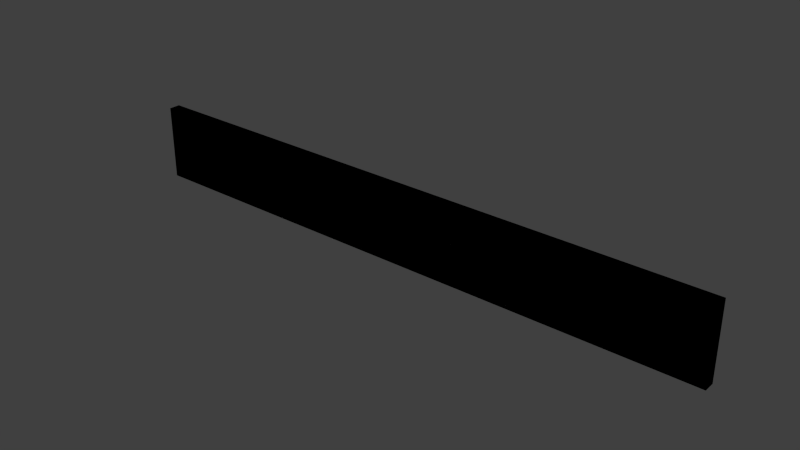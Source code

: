 # Source: csplate_tank_v01.blend  (saved by Blender 2.69.0; exported with 4.5.12 LTS)
import bpy
from mathutils import Matrix  # noqa: F401  (used for matrix-valued properties, if any)

bpy.ops.wm.read_factory_settings(use_empty=True)
scene = bpy.context.scene
scene.name = 'Scene'

# ---- collections
col_collection_1 = bpy.data.collections.new('Collection 1'); scene.collection.children.link(col_collection_1)
col_collection_2 = bpy.data.collections.new('Collection 2'); scene.collection.children.link(col_collection_2)
col_collection_3 = bpy.data.collections.new('Collection 3'); scene.collection.children.link(col_collection_3)
col_collection_4 = bpy.data.collections.new('Collection 4'); scene.collection.children.link(col_collection_4)
col_collection_5 = bpy.data.collections.new('Collection 5'); scene.collection.children.link(col_collection_5)
col_collection_6 = bpy.data.collections.new('Collection 6'); scene.collection.children.link(col_collection_6)
col_collection_7 = bpy.data.collections.new('Collection 7'); scene.collection.children.link(col_collection_7)
col_collection_8 = bpy.data.collections.new('Collection 8'); scene.collection.children.link(col_collection_8)
col_collection_9 = bpy.data.collections.new('Collection 9'); scene.collection.children.link(col_collection_9)
col_collection_10 = bpy.data.collections.new('Collection 10'); scene.collection.children.link(col_collection_10)

# ---- materials (node trees are filled in below, after node groups)
mat_id_plate_mat = bpy.data.materials.new('id_plate.mat')
mat_id_plate_mat.alpha_threshold = 0.0
mat_id_plate_mat.use_transparent_shadow = False
mat_id_plate_mat.diffuse_color = (0.01444, 0.01229, 0.01033, 1.0)
mat_id_plate_mat.roughness = 0.5
mat_id_plate_mat.line_color = (0.0, 0.0, 0.0, 1.0)
mat_id_plate_letters_mat = bpy.data.materials.new('id_plate.letters.mat')
mat_id_plate_letters_mat.alpha_threshold = 0.0
mat_id_plate_letters_mat.use_transparent_shadow = False
mat_id_plate_letters_mat.roughness = 0.5
mat_id_plate_letters_mat.line_color = (0.0, 0.0, 0.0, 1.0)

# ---- material node trees

# ---- world
world_world = bpy.data.worlds.new('World'); scene.world = world_world
world_world.color = (0.05088, 0.05088, 0.05088)
world_world.use_sun_shadow = False
world_world.sun_shadow_jitter_overblur = 0.0
world_world.cycles.sampling_method = 'MANUAL'
world_world.cycles.sample_map_resolution = 256

# ---- meshes
me_1 = bpy.data.meshes.new('1')
me_1.from_pydata([(-0.4, -0.007529, -0.05), (0.4, -0.007529, -0.05), (-0.4, -0.007529, 0.05), (0.4, -0.007529, 0.05), (0.3111, -0.007529, 0.05), (0.2222, -0.007529, 0.05), (0.1333, -0.007529, 0.05), (0.04444, -0.007529, 0.05), (-0.04444, -0.007529, 0.05), (-0.1333, -0.007529, 0.05), (-0.2222, -0.007529, 0.05), (-0.3111, -0.007529, 0.05), (-0.3111, -0.007529, -0.05), (-0.2222, -0.007529, -0.05), (-0.1333, -0.007529, -0.05), (-0.04444, -0.007529, -0.05), (0.04444, -0.007529, -0.05), (0.1333, -0.007529, -0.05), (0.2222, -0.007529, -0.05), (0.3111, -0.007529, -0.05), (-0.4, -0.007529, -0.05), (0.4, -0.007529, -0.05), (-0.4, -0.007529, 0.05), (0.4, -0.007529, 0.05), (0.32, -0.007529, 0.05), (0.24, -0.007529, 0.05), (0.16, -0.007529, 0.05), (0.08, -0.007529, 0.05), (0.0, -0.007529, 0.05), (-0.08, -0.007529, 0.05), (-0.16, -0.007529, 0.05), (-0.24, -0.007529, 0.05), (-0.32, -0.007529, 0.05), (-0.32, -0.007529, -0.05), (-0.24, -0.007529, -0.05), (-0.16, -0.007529, -0.05), (-0.08, -0.007529, -0.05), (0.0, -0.007529, -0.05), (0.08, -0.007529, -0.05), (0.16, -0.007529, -0.05), (0.24, -0.007529, -0.05), (0.32, -0.007529, -0.05), (-0.4, -0.0075, -0.05), (-0.4, 0.0075, -0.05), (0.4, 0.0075, -0.05), (0.4, -0.0075, -0.05), (-0.4, -0.0075, 0.05), (-0.4, 0.0075, 0.05), (0.4, 0.0075, 0.05), (0.4, -0.0075, 0.05)], [], [(11, 2, 0, 12), (3, 4, 19, 1), (4, 5, 18, 19), (5, 6, 17, 18), (6, 7, 16, 17), (7, 8, 15, 16), (8, 9, 14, 15), (9, 10, 13, 14), (10, 11, 12, 13), (32, 22, 20, 33), (23, 24, 41, 21), (24, 25, 40, 41), (25, 26, 39, 40), (26, 27, 38, 39), (27, 28, 37, 38), (28, 29, 36, 37), (29, 30, 35, 36), (30, 31, 34, 35), (31, 32, 33, 34), (46, 47, 43, 42), (47, 48, 44, 43), (48, 49, 45, 44), (49, 46, 42, 45), (42, 43, 44, 45), (49, 48, 47, 46)])
me_1.polygons.foreach_set('material_index', [1, 1, 1, 1, 1, 1, 1, 1, 1, 1, 1, 1, 1, 1, 1, 1, 1, 1, 1, 0, 0, 0, 0, 0, 0])
_uv = me_1.uv_layers.new(name='UVMap')
_uv.uv.foreach_set('vector', [1.0, 1.0, 3.333e-05, 1.0, 3.333e-05, 3.333e-05, 1.0, 3.333e-05, 1.0, 1.0, 3.333e-05, 1.0, 3.333e-05, 3.333e-05, 1.0, 3.333e-05, 1.0, 1.0, 3.333e-05, 1.0, 3.333e-05, 3.333e-05, 1.0, 3.333e-05, 1.0, 1.0, 3.333e-05, 1.0, 3.333e-05, 3.333e-05, 1.0, 3.333e-05, 1.0, 1.0, 3.379e-05, 1.0, 3.333e-05, 3.345e-05, 1.0, 3.333e-05, 1.0, 1.0, 3.379e-05, 1.0, 3.333e-05, 3.336e-05, 1.0, 3.333e-05, 1.0, 1.0, 3.333e-05, 1.0, 3.333e-05, 3.333e-05, 1.0, 3.333e-05, 1.0, 1.0, 3.333e-05, 1.0, 3.333e-05, 3.333e-05, 1.0, 3.333e-05, 1.0, 1.0, 3.333e-05, 1.0, 3.333e-05, 3.333e-05, 1.0, 3.333e-05, 1.0, 1.0, 3.162e-05, 1.0, 3.162e-05, 3.162e-05, 1.0, 3.162e-05, 1.0, 1.0, 3.162e-05, 1.0, 3.162e-05, 3.162e-05, 1.0, 3.162e-05, 1.0, 1.0, 3.162e-05, 1.0, 3.162e-05, 3.162e-05, 1.0, 3.162e-05, 1.0, 1.0, 3.164e-05, 1.0, 3.162e-05, 3.162e-05, 1.0, 3.162e-05, 1.0, 1.0, 3.163e-05, 1.0, 3.162e-05, 3.162e-05, 1.0, 3.168e-05, 1.0, 1.0, 3.162e-05, 1.0, 3.162e-05, 3.162e-05, 1.0, 3.162e-05, 1.0, 1.0, 3.211e-05, 1.0, 3.162e-05, 3.168e-05, 1.0, 3.162e-05, 1.0, 1.0, 3.164e-05, 1.0, 3.162e-05, 3.162e-05, 1.0, 3.162e-05, 1.0, 1.0, 3.162e-05, 1.0, 3.162e-05, 3.162e-05, 1.0, 3.162e-05, 1.0, 1.0, 3.162e-05, 1.0, 3.162e-05, 3.162e-05, 1.0, 3.162e-05, 0.0, 0.0, 0.0, 0.0, 0.0, 0.0, 0.0, 0.0, 0.0, 0.0, 0.0, 0.0, 0.0, 0.0, 0.0, 0.0, 0.0, 0.0, 0.0, 0.0, 0.0, 0.0, 0.0, 0.0, 0.0, 0.0, 0.0, 0.0, 0.0, 0.0, 0.0, 0.0, 0.0, 0.0, 0.0, 0.0, 0.0, 0.0, 0.0, 0.0, 0.0, 0.0, 0.0, 0.0, 0.0, 0.0, 0.0, 0.0])
me_1.materials.append(mat_id_plate_mat)
me_1.materials.append(mat_id_plate_letters_mat)
me_1.use_remesh_preserve_volume = False
me_1.use_remesh_preserve_attributes = False
me_1.use_mirror_vertex_groups = False
me_1.update()
me_2 = bpy.data.meshes.new('2')
me_2.from_pydata([(-0.4, -0.007529, -0.05), (0.4, -0.007529, -0.05), (-0.4, -0.007529, 0.05), (0.4, -0.007529, 0.05), (0.3111, -0.007529, 0.05), (0.2222, -0.007529, 0.05), (0.1333, -0.007529, 0.05), (0.04444, -0.007529, 0.05), (-0.04444, -0.007529, 0.05), (-0.1333, -0.007529, 0.05), (-0.2222, -0.007529, 0.05), (-0.3111, -0.007529, 0.05), (-0.3111, -0.007529, -0.05), (-0.2222, -0.007529, -0.05), (-0.1333, -0.007529, -0.05), (-0.04444, -0.007529, -0.05), (0.04444, -0.007529, -0.05), (0.1333, -0.007529, -0.05), (0.2222, -0.007529, -0.05), (0.3111, -0.007529, -0.05), (-0.4, -0.007529, -0.05), (0.4, -0.007529, -0.05), (-0.4, -0.007529, 0.05), (0.4, -0.007529, 0.05), (0.32, -0.007529, 0.05), (0.24, -0.007529, 0.05), (0.16, -0.007529, 0.05), (0.08, -0.007529, 0.05), (0.0, -0.007529, 0.05), (-0.08, -0.007529, 0.05), (-0.16, -0.007529, 0.05), (-0.24, -0.007529, 0.05), (-0.32, -0.007529, 0.05), (-0.32, -0.007529, -0.05), (-0.24, -0.007529, -0.05), (-0.16, -0.007529, -0.05), (-0.08, -0.007529, -0.05), (0.0, -0.007529, -0.05), (0.08, -0.007529, -0.05), (0.16, -0.007529, -0.05), (0.24, -0.007529, -0.05), (0.32, -0.007529, -0.05), (-0.4, -0.0075, -0.05), (-0.4, 0.0075, -0.05), (0.4, 0.0075, -0.05), (0.4, -0.0075, -0.05), (-0.4, -0.0075, 0.05), (-0.4, 0.0075, 0.05), (0.4, 0.0075, 0.05), (0.4, -0.0075, 0.05)], [], [(11, 2, 0, 12), (3, 4, 19, 1), (4, 5, 18, 19), (5, 6, 17, 18), (6, 7, 16, 17), (7, 8, 15, 16), (8, 9, 14, 15), (9, 10, 13, 14), (10, 11, 12, 13), (32, 22, 20, 33), (23, 24, 41, 21), (24, 25, 40, 41), (25, 26, 39, 40), (26, 27, 38, 39), (27, 28, 37, 38), (28, 29, 36, 37), (29, 30, 35, 36), (30, 31, 34, 35), (31, 32, 33, 34), (46, 47, 43, 42), (47, 48, 44, 43), (48, 49, 45, 44), (49, 46, 42, 45), (42, 43, 44, 45), (49, 48, 47, 46)])
me_2.polygons.foreach_set('material_index', [1, 1, 1, 1, 1, 1, 1, 1, 1, 1, 1, 1, 1, 1, 1, 1, 1, 1, 1, 0, 0, 0, 0, 0, 0])
_uv = me_2.uv_layers.new(name='UVMap')
_uv.uv.foreach_set('vector', [1.0, 1.0, 3.333e-05, 1.0, 3.333e-05, 3.333e-05, 1.0, 3.333e-05, 1.0, 1.0, 3.333e-05, 1.0, 3.333e-05, 3.333e-05, 1.0, 3.333e-05, 1.0, 1.0, 3.333e-05, 1.0, 3.333e-05, 3.333e-05, 1.0, 3.333e-05, 1.0, 1.0, 3.333e-05, 1.0, 3.333e-05, 3.333e-05, 1.0, 3.333e-05, 1.0, 1.0, 3.379e-05, 1.0, 3.333e-05, 3.345e-05, 1.0, 3.333e-05, 1.0, 1.0, 3.379e-05, 1.0, 3.333e-05, 3.336e-05, 1.0, 3.333e-05, 1.0, 1.0, 3.333e-05, 1.0, 3.333e-05, 3.333e-05, 1.0, 3.333e-05, 1.0, 1.0, 3.333e-05, 1.0, 3.333e-05, 3.333e-05, 1.0, 3.333e-05, 1.0, 1.0, 3.333e-05, 1.0, 3.333e-05, 3.333e-05, 1.0, 3.333e-05, 1.0, 1.0, 3.162e-05, 1.0, 3.162e-05, 3.162e-05, 1.0, 3.162e-05, 1.0, 1.0, 3.162e-05, 1.0, 3.162e-05, 3.162e-05, 1.0, 3.162e-05, 1.0, 1.0, 3.162e-05, 1.0, 3.162e-05, 3.162e-05, 1.0, 3.162e-05, 1.0, 1.0, 3.164e-05, 1.0, 3.162e-05, 3.162e-05, 1.0, 3.162e-05, 1.0, 1.0, 3.163e-05, 1.0, 3.162e-05, 3.162e-05, 1.0, 3.168e-05, 1.0, 1.0, 3.162e-05, 1.0, 3.162e-05, 3.162e-05, 1.0, 3.162e-05, 1.0, 1.0, 3.211e-05, 1.0, 3.162e-05, 3.168e-05, 1.0, 3.162e-05, 1.0, 1.0, 3.164e-05, 1.0, 3.162e-05, 3.162e-05, 1.0, 3.162e-05, 1.0, 1.0, 3.162e-05, 1.0, 3.162e-05, 3.162e-05, 1.0, 3.162e-05, 1.0, 1.0, 3.162e-05, 1.0, 3.162e-05, 3.162e-05, 1.0, 3.162e-05, 0.0, 0.0, 0.0, 0.0, 0.0, 0.0, 0.0, 0.0, 0.0, 0.0, 0.0, 0.0, 0.0, 0.0, 0.0, 0.0, 0.0, 0.0, 0.0, 0.0, 0.0, 0.0, 0.0, 0.0, 0.0, 0.0, 0.0, 0.0, 0.0, 0.0, 0.0, 0.0, 0.0, 0.0, 0.0, 0.0, 0.0, 0.0, 0.0, 0.0, 0.0, 0.0, 0.0, 0.0, 0.0, 0.0, 0.0, 0.0])
me_2.materials.append(mat_id_plate_mat)
me_2.materials.append(mat_id_plate_letters_mat)
me_2.use_remesh_preserve_volume = False
me_2.use_remesh_preserve_attributes = False
me_2.use_mirror_vertex_groups = False
me_2.update()
me_3 = bpy.data.meshes.new('3')
me_3.from_pydata([(-0.4, -0.007529, -0.05), (0.4, -0.007529, -0.05), (-0.4, -0.007529, 0.05), (0.4, -0.007529, 0.05), (0.3111, -0.007529, 0.05), (0.2222, -0.007529, 0.05), (0.1333, -0.007529, 0.05), (0.04444, -0.007529, 0.05), (-0.04444, -0.007529, 0.05), (-0.1333, -0.007529, 0.05), (-0.2222, -0.007529, 0.05), (-0.3111, -0.007529, 0.05), (-0.3111, -0.007529, -0.05), (-0.2222, -0.007529, -0.05), (-0.1333, -0.007529, -0.05), (-0.04444, -0.007529, -0.05), (0.04444, -0.007529, -0.05), (0.1333, -0.007529, -0.05), (0.2222, -0.007529, -0.05), (0.3111, -0.007529, -0.05), (-0.4, -0.007529, -0.05), (0.4, -0.007529, -0.05), (-0.4, -0.007529, 0.05), (0.4, -0.007529, 0.05), (0.32, -0.007529, 0.05), (0.24, -0.007529, 0.05), (0.16, -0.007529, 0.05), (0.08, -0.007529, 0.05), (0.0, -0.007529, 0.05), (-0.08, -0.007529, 0.05), (-0.16, -0.007529, 0.05), (-0.24, -0.007529, 0.05), (-0.32, -0.007529, 0.05), (-0.32, -0.007529, -0.05), (-0.24, -0.007529, -0.05), (-0.16, -0.007529, -0.05), (-0.08, -0.007529, -0.05), (0.0, -0.007529, -0.05), (0.08, -0.007529, -0.05), (0.16, -0.007529, -0.05), (0.24, -0.007529, -0.05), (0.32, -0.007529, -0.05), (-0.4, -0.0075, -0.05), (-0.4, 0.0075, -0.05), (0.4, 0.0075, -0.05), (0.4, -0.0075, -0.05), (-0.4, -0.0075, 0.05), (-0.4, 0.0075, 0.05), (0.4, 0.0075, 0.05), (0.4, -0.0075, 0.05)], [], [(11, 2, 0, 12), (3, 4, 19, 1), (4, 5, 18, 19), (5, 6, 17, 18), (6, 7, 16, 17), (7, 8, 15, 16), (8, 9, 14, 15), (9, 10, 13, 14), (10, 11, 12, 13), (32, 22, 20, 33), (23, 24, 41, 21), (24, 25, 40, 41), (25, 26, 39, 40), (26, 27, 38, 39), (27, 28, 37, 38), (28, 29, 36, 37), (29, 30, 35, 36), (30, 31, 34, 35), (31, 32, 33, 34), (46, 47, 43, 42), (47, 48, 44, 43), (48, 49, 45, 44), (49, 46, 42, 45), (42, 43, 44, 45), (49, 48, 47, 46)])
me_3.polygons.foreach_set('material_index', [1, 1, 1, 1, 1, 1, 1, 1, 1, 1, 1, 1, 1, 1, 1, 1, 1, 1, 1, 0, 0, 0, 0, 0, 0])
_uv = me_3.uv_layers.new(name='UVMap')
_uv.uv.foreach_set('vector', [1.0, 1.0, 3.333e-05, 1.0, 3.333e-05, 3.333e-05, 1.0, 3.333e-05, 1.0, 1.0, 3.333e-05, 1.0, 3.333e-05, 3.333e-05, 1.0, 3.333e-05, 1.0, 1.0, 3.333e-05, 1.0, 3.333e-05, 3.333e-05, 1.0, 3.333e-05, 1.0, 1.0, 3.333e-05, 1.0, 3.333e-05, 3.333e-05, 1.0, 3.333e-05, 1.0, 1.0, 3.379e-05, 1.0, 3.333e-05, 3.345e-05, 1.0, 3.333e-05, 1.0, 1.0, 3.379e-05, 1.0, 3.333e-05, 3.336e-05, 1.0, 3.333e-05, 1.0, 1.0, 3.333e-05, 1.0, 3.333e-05, 3.333e-05, 1.0, 3.333e-05, 1.0, 1.0, 3.333e-05, 1.0, 3.333e-05, 3.333e-05, 1.0, 3.333e-05, 1.0, 1.0, 3.333e-05, 1.0, 3.333e-05, 3.333e-05, 1.0, 3.333e-05, 1.0, 1.0, 3.162e-05, 1.0, 3.162e-05, 3.162e-05, 1.0, 3.162e-05, 1.0, 1.0, 3.162e-05, 1.0, 3.162e-05, 3.162e-05, 1.0, 3.162e-05, 1.0, 1.0, 3.162e-05, 1.0, 3.162e-05, 3.162e-05, 1.0, 3.162e-05, 1.0, 1.0, 3.164e-05, 1.0, 3.162e-05, 3.162e-05, 1.0, 3.162e-05, 1.0, 1.0, 3.163e-05, 1.0, 3.162e-05, 3.162e-05, 1.0, 3.168e-05, 1.0, 1.0, 3.162e-05, 1.0, 3.162e-05, 3.162e-05, 1.0, 3.162e-05, 1.0, 1.0, 3.211e-05, 1.0, 3.162e-05, 3.168e-05, 1.0, 3.162e-05, 1.0, 1.0, 3.164e-05, 1.0, 3.162e-05, 3.162e-05, 1.0, 3.162e-05, 1.0, 1.0, 3.162e-05, 1.0, 3.162e-05, 3.162e-05, 1.0, 3.162e-05, 1.0, 1.0, 3.162e-05, 1.0, 3.162e-05, 3.162e-05, 1.0, 3.162e-05, 0.0, 0.0, 0.0, 0.0, 0.0, 0.0, 0.0, 0.0, 0.0, 0.0, 0.0, 0.0, 0.0, 0.0, 0.0, 0.0, 0.0, 0.0, 0.0, 0.0, 0.0, 0.0, 0.0, 0.0, 0.0, 0.0, 0.0, 0.0, 0.0, 0.0, 0.0, 0.0, 0.0, 0.0, 0.0, 0.0, 0.0, 0.0, 0.0, 0.0, 0.0, 0.0, 0.0, 0.0, 0.0, 0.0, 0.0, 0.0])
me_3.materials.append(mat_id_plate_mat)
me_3.materials.append(mat_id_plate_letters_mat)
me_3.use_remesh_preserve_volume = False
me_3.use_remesh_preserve_attributes = False
me_3.use_mirror_vertex_groups = False
me_3.update()
me_4 = bpy.data.meshes.new('4')
me_4.from_pydata([(-0.4, -0.007529, -0.05), (0.4, -0.007529, -0.05), (-0.4, -0.007529, 0.05), (0.4, -0.007529, 0.05), (0.3111, -0.007529, 0.05), (0.2222, -0.007529, 0.05), (0.1333, -0.007529, 0.05), (0.04444, -0.007529, 0.05), (-0.04444, -0.007529, 0.05), (-0.1333, -0.007529, 0.05), (-0.2222, -0.007529, 0.05), (-0.3111, -0.007529, 0.05), (-0.3111, -0.007529, -0.05), (-0.2222, -0.007529, -0.05), (-0.1333, -0.007529, -0.05), (-0.04444, -0.007529, -0.05), (0.04444, -0.007529, -0.05), (0.1333, -0.007529, -0.05), (0.2222, -0.007529, -0.05), (0.3111, -0.007529, -0.05), (-0.4, -0.007529, -0.05), (0.4, -0.007529, -0.05), (-0.4, -0.007529, 0.05), (0.4, -0.007529, 0.05), (0.32, -0.007529, 0.05), (0.24, -0.007529, 0.05), (0.16, -0.007529, 0.05), (0.08, -0.007529, 0.05), (0.0, -0.007529, 0.05), (-0.08, -0.007529, 0.05), (-0.16, -0.007529, 0.05), (-0.24, -0.007529, 0.05), (-0.32, -0.007529, 0.05), (-0.32, -0.007529, -0.05), (-0.24, -0.007529, -0.05), (-0.16, -0.007529, -0.05), (-0.08, -0.007529, -0.05), (0.0, -0.007529, -0.05), (0.08, -0.007529, -0.05), (0.16, -0.007529, -0.05), (0.24, -0.007529, -0.05), (0.32, -0.007529, -0.05), (-0.4, -0.0075, -0.05), (-0.4, 0.0075, -0.05), (0.4, 0.0075, -0.05), (0.4, -0.0075, -0.05), (-0.4, -0.0075, 0.05), (-0.4, 0.0075, 0.05), (0.4, 0.0075, 0.05), (0.4, -0.0075, 0.05)], [], [(11, 2, 0, 12), (3, 4, 19, 1), (4, 5, 18, 19), (5, 6, 17, 18), (6, 7, 16, 17), (7, 8, 15, 16), (8, 9, 14, 15), (9, 10, 13, 14), (10, 11, 12, 13), (32, 22, 20, 33), (23, 24, 41, 21), (24, 25, 40, 41), (25, 26, 39, 40), (26, 27, 38, 39), (27, 28, 37, 38), (28, 29, 36, 37), (29, 30, 35, 36), (30, 31, 34, 35), (31, 32, 33, 34), (46, 47, 43, 42), (47, 48, 44, 43), (48, 49, 45, 44), (49, 46, 42, 45), (42, 43, 44, 45), (49, 48, 47, 46)])
me_4.polygons.foreach_set('material_index', [1, 1, 1, 1, 1, 1, 1, 1, 1, 1, 1, 1, 1, 1, 1, 1, 1, 1, 1, 0, 0, 0, 0, 0, 0])
_uv = me_4.uv_layers.new(name='UVMap')
_uv.uv.foreach_set('vector', [1.0, 1.0, 3.333e-05, 1.0, 3.333e-05, 3.333e-05, 1.0, 3.333e-05, 1.0, 1.0, 3.333e-05, 1.0, 3.333e-05, 3.333e-05, 1.0, 3.333e-05, 1.0, 1.0, 3.333e-05, 1.0, 3.333e-05, 3.333e-05, 1.0, 3.333e-05, 1.0, 1.0, 3.333e-05, 1.0, 3.333e-05, 3.333e-05, 1.0, 3.333e-05, 1.0, 1.0, 3.379e-05, 1.0, 3.333e-05, 3.345e-05, 1.0, 3.333e-05, 1.0, 1.0, 3.379e-05, 1.0, 3.333e-05, 3.336e-05, 1.0, 3.333e-05, 1.0, 1.0, 3.333e-05, 1.0, 3.333e-05, 3.333e-05, 1.0, 3.333e-05, 1.0, 1.0, 3.333e-05, 1.0, 3.333e-05, 3.333e-05, 1.0, 3.333e-05, 1.0, 1.0, 3.333e-05, 1.0, 3.333e-05, 3.333e-05, 1.0, 3.333e-05, 1.0, 1.0, 3.162e-05, 1.0, 3.162e-05, 3.162e-05, 1.0, 3.162e-05, 1.0, 1.0, 3.162e-05, 1.0, 3.162e-05, 3.162e-05, 1.0, 3.162e-05, 1.0, 1.0, 3.162e-05, 1.0, 3.162e-05, 3.162e-05, 1.0, 3.162e-05, 1.0, 1.0, 3.164e-05, 1.0, 3.162e-05, 3.162e-05, 1.0, 3.162e-05, 1.0, 1.0, 3.163e-05, 1.0, 3.162e-05, 3.162e-05, 1.0, 3.168e-05, 1.0, 1.0, 3.162e-05, 1.0, 3.162e-05, 3.162e-05, 1.0, 3.162e-05, 1.0, 1.0, 3.211e-05, 1.0, 3.162e-05, 3.168e-05, 1.0, 3.162e-05, 1.0, 1.0, 3.164e-05, 1.0, 3.162e-05, 3.162e-05, 1.0, 3.162e-05, 1.0, 1.0, 3.162e-05, 1.0, 3.162e-05, 3.162e-05, 1.0, 3.162e-05, 1.0, 1.0, 3.162e-05, 1.0, 3.162e-05, 3.162e-05, 1.0, 3.162e-05, 0.0, 0.0, 0.0, 0.0, 0.0, 0.0, 0.0, 0.0, 0.0, 0.0, 0.0, 0.0, 0.0, 0.0, 0.0, 0.0, 0.0, 0.0, 0.0, 0.0, 0.0, 0.0, 0.0, 0.0, 0.0, 0.0, 0.0, 0.0, 0.0, 0.0, 0.0, 0.0, 0.0, 0.0, 0.0, 0.0, 0.0, 0.0, 0.0, 0.0, 0.0, 0.0, 0.0, 0.0, 0.0, 0.0, 0.0, 0.0])
me_4.materials.append(mat_id_plate_mat)
me_4.materials.append(mat_id_plate_letters_mat)
me_4.use_remesh_preserve_volume = False
me_4.use_remesh_preserve_attributes = False
me_4.use_mirror_vertex_groups = False
me_4.update()
me_5 = bpy.data.meshes.new('5')
me_5.from_pydata([(-0.4, -0.007529, -0.05), (0.4, -0.007529, -0.05), (-0.4, -0.007529, 0.05), (0.4, -0.007529, 0.05), (0.3111, -0.007529, 0.05), (0.2222, -0.007529, 0.05), (0.1333, -0.007529, 0.05), (0.04444, -0.007529, 0.05), (-0.04444, -0.007529, 0.05), (-0.1333, -0.007529, 0.05), (-0.2222, -0.007529, 0.05), (-0.3111, -0.007529, 0.05), (-0.3111, -0.007529, -0.05), (-0.2222, -0.007529, -0.05), (-0.1333, -0.007529, -0.05), (-0.04444, -0.007529, -0.05), (0.04444, -0.007529, -0.05), (0.1333, -0.007529, -0.05), (0.2222, -0.007529, -0.05), (0.3111, -0.007529, -0.05), (-0.4, -0.007529, -0.05), (0.4, -0.007529, -0.05), (-0.4, -0.007529, 0.05), (0.4, -0.007529, 0.05), (0.32, -0.007529, 0.05), (0.24, -0.007529, 0.05), (0.16, -0.007529, 0.05), (0.08, -0.007529, 0.05), (0.0, -0.007529, 0.05), (-0.08, -0.007529, 0.05), (-0.16, -0.007529, 0.05), (-0.24, -0.007529, 0.05), (-0.32, -0.007529, 0.05), (-0.32, -0.007529, -0.05), (-0.24, -0.007529, -0.05), (-0.16, -0.007529, -0.05), (-0.08, -0.007529, -0.05), (0.0, -0.007529, -0.05), (0.08, -0.007529, -0.05), (0.16, -0.007529, -0.05), (0.24, -0.007529, -0.05), (0.32, -0.007529, -0.05), (-0.4, -0.0075, -0.05), (-0.4, 0.0075, -0.05), (0.4, 0.0075, -0.05), (0.4, -0.0075, -0.05), (-0.4, -0.0075, 0.05), (-0.4, 0.0075, 0.05), (0.4, 0.0075, 0.05), (0.4, -0.0075, 0.05)], [], [(11, 2, 0, 12), (3, 4, 19, 1), (4, 5, 18, 19), (5, 6, 17, 18), (6, 7, 16, 17), (7, 8, 15, 16), (8, 9, 14, 15), (9, 10, 13, 14), (10, 11, 12, 13), (32, 22, 20, 33), (23, 24, 41, 21), (24, 25, 40, 41), (25, 26, 39, 40), (26, 27, 38, 39), (27, 28, 37, 38), (28, 29, 36, 37), (29, 30, 35, 36), (30, 31, 34, 35), (31, 32, 33, 34), (46, 47, 43, 42), (47, 48, 44, 43), (48, 49, 45, 44), (49, 46, 42, 45), (42, 43, 44, 45), (49, 48, 47, 46)])
me_5.polygons.foreach_set('material_index', [1, 1, 1, 1, 1, 1, 1, 1, 1, 1, 1, 1, 1, 1, 1, 1, 1, 1, 1, 0, 0, 0, 0, 0, 0])
_uv = me_5.uv_layers.new(name='UVMap')
_uv.uv.foreach_set('vector', [1.0, 1.0, 3.333e-05, 1.0, 3.333e-05, 3.333e-05, 1.0, 3.333e-05, 1.0, 1.0, 3.333e-05, 1.0, 3.333e-05, 3.333e-05, 1.0, 3.333e-05, 1.0, 1.0, 3.333e-05, 1.0, 3.333e-05, 3.333e-05, 1.0, 3.333e-05, 1.0, 1.0, 3.333e-05, 1.0, 3.333e-05, 3.333e-05, 1.0, 3.333e-05, 1.0, 1.0, 3.379e-05, 1.0, 3.333e-05, 3.345e-05, 1.0, 3.333e-05, 1.0, 1.0, 3.379e-05, 1.0, 3.333e-05, 3.336e-05, 1.0, 3.333e-05, 1.0, 1.0, 3.333e-05, 1.0, 3.333e-05, 3.333e-05, 1.0, 3.333e-05, 1.0, 1.0, 3.333e-05, 1.0, 3.333e-05, 3.333e-05, 1.0, 3.333e-05, 1.0, 1.0, 3.333e-05, 1.0, 3.333e-05, 3.333e-05, 1.0, 3.333e-05, 1.0, 1.0, 3.162e-05, 1.0, 3.162e-05, 3.162e-05, 1.0, 3.162e-05, 1.0, 1.0, 3.162e-05, 1.0, 3.162e-05, 3.162e-05, 1.0, 3.162e-05, 1.0, 1.0, 3.162e-05, 1.0, 3.162e-05, 3.162e-05, 1.0, 3.162e-05, 1.0, 1.0, 3.164e-05, 1.0, 3.162e-05, 3.162e-05, 1.0, 3.162e-05, 1.0, 1.0, 3.163e-05, 1.0, 3.162e-05, 3.162e-05, 1.0, 3.168e-05, 1.0, 1.0, 3.162e-05, 1.0, 3.162e-05, 3.162e-05, 1.0, 3.162e-05, 1.0, 1.0, 3.211e-05, 1.0, 3.162e-05, 3.168e-05, 1.0, 3.162e-05, 1.0, 1.0, 3.164e-05, 1.0, 3.162e-05, 3.162e-05, 1.0, 3.162e-05, 1.0, 1.0, 3.162e-05, 1.0, 3.162e-05, 3.162e-05, 1.0, 3.162e-05, 1.0, 1.0, 3.162e-05, 1.0, 3.162e-05, 3.162e-05, 1.0, 3.162e-05, 0.0, 0.0, 0.0, 0.0, 0.0, 0.0, 0.0, 0.0, 0.0, 0.0, 0.0, 0.0, 0.0, 0.0, 0.0, 0.0, 0.0, 0.0, 0.0, 0.0, 0.0, 0.0, 0.0, 0.0, 0.0, 0.0, 0.0, 0.0, 0.0, 0.0, 0.0, 0.0, 0.0, 0.0, 0.0, 0.0, 0.0, 0.0, 0.0, 0.0, 0.0, 0.0, 0.0, 0.0, 0.0, 0.0, 0.0, 0.0])
me_5.materials.append(mat_id_plate_mat)
me_5.materials.append(mat_id_plate_letters_mat)
me_5.use_remesh_preserve_volume = False
me_5.use_remesh_preserve_attributes = False
me_5.use_mirror_vertex_groups = False
me_5.update()
me_geometry = bpy.data.meshes.new('Geometry')
me_geometry.from_pydata([(-0.4, -0.0075, -0.05), (-0.4, 0.0075, -0.05), (0.4, 0.0075, -0.05), (0.4, -0.0075, -0.05), (-0.4, -0.0075, 0.05), (-0.4, 0.0075, 0.05), (0.4, 0.0075, 0.05), (0.4, -0.0075, 0.05)], [], [(4, 5, 1, 0), (5, 6, 2, 1), (6, 7, 3, 2), (7, 4, 0, 3), (0, 1, 2, 3), (7, 6, 5, 4)])
me_geometry.use_remesh_preserve_volume = False
me_geometry.use_remesh_preserve_attributes = False
me_geometry.use_mirror_vertex_groups = False
me_geometry.update()
me_land_contact = bpy.data.meshes.new('Land Contact')
me_land_contact.from_pydata([(0.0, 0.0, -0.05)], [], [])
me_land_contact.use_remesh_preserve_volume = False
me_land_contact.use_remesh_preserve_attributes = False
me_land_contact.use_mirror_vertex_groups = False
me_land_contact.update()
me_shadow_volume = bpy.data.meshes.new('Shadow Volume')
me_shadow_volume.from_pydata([(-0.4, -0.0075, -0.05), (-0.4, 0.0075, -0.05), (0.4, 0.0075, -0.05), (0.4, -0.0075, -0.05), (-0.4, -0.0075, 0.05), (-0.4, 0.0075, 0.05), (0.4, 0.0075, 0.05), (0.4, -0.0075, 0.05)], [], [(4, 5, 1), (5, 6, 2), (6, 7, 3), (7, 4, 0), (0, 1, 2), (7, 6, 5), (0, 4, 1), (1, 5, 2), (2, 6, 3), (3, 7, 0), (3, 0, 2), (4, 7, 5)])
_k = set([(0, 1), (0, 3), (0, 4), (1, 2), (1, 5), (2, 3), (2, 6), (3, 7), (4, 5), (4, 7), (5, 6), (6, 7)])
me_shadow_volume.attributes.new('sharp_edge', 'BOOLEAN', 'EDGE').data.foreach_set('value', [ (min(e.vertices), max(e.vertices)) in _k for e in me_shadow_volume.edges])
me_shadow_volume.use_remesh_preserve_volume = False
me_shadow_volume.use_remesh_preserve_attributes = False
me_shadow_volume.use_mirror_vertex_groups = False
me_shadow_volume.update()
me_stencil_shadow = bpy.data.meshes.new('Stencil Shadow')
me_stencil_shadow.from_pydata([(-0.4, -0.0075, -0.05), (-0.4, 0.0075, -0.05), (0.4, 0.0075, -0.05), (0.4, -0.0075, -0.05), (-0.4, -0.0075, 0.05), (-0.4, 0.0075, 0.05), (0.4, 0.0075, 0.05), (0.4, -0.0075, 0.05)], [], [(4, 5, 1), (5, 6, 2), (6, 7, 3), (7, 4, 0), (0, 1, 2), (7, 6, 5), (0, 4, 1), (1, 5, 2), (2, 6, 3), (3, 7, 0), (3, 0, 2), (4, 7, 5)])
_k = set([(0, 1), (0, 3), (0, 4), (1, 2), (1, 5), (2, 3), (2, 6), (3, 7), (4, 5), (4, 7), (5, 6), (6, 7)])
me_stencil_shadow.attributes.new('sharp_edge', 'BOOLEAN', 'EDGE').data.foreach_set('value', [ (min(e.vertices), max(e.vertices)) in _k for e in me_stencil_shadow.edges])
me_stencil_shadow.use_remesh_preserve_volume = False
me_stencil_shadow.use_remesh_preserve_attributes = False
me_stencil_shadow.use_mirror_vertex_groups = False
me_stencil_shadow.update()
me_view_geometry = bpy.data.meshes.new('View Geometry')
me_view_geometry.from_pydata([(-0.4, -0.0075, -0.05), (-0.4, 0.0075, -0.05), (0.4, 0.0075, -0.05), (0.4, -0.0075, -0.05), (-0.4, -0.0075, 0.05), (-0.4, 0.0075, 0.05), (0.4, 0.0075, 0.05), (0.4, -0.0075, 0.05)], [], [(4, 5, 1, 0), (5, 6, 2, 1), (6, 7, 3, 2), (7, 4, 0, 3), (0, 1, 2, 3), (7, 6, 5, 4)])
me_view_geometry.use_remesh_preserve_volume = False
me_view_geometry.use_remesh_preserve_attributes = False
me_view_geometry.use_mirror_vertex_groups = False
me_view_geometry.update()

# ---- objects
ob_1 = bpy.data.objects.new('1', me_1)
ob_2 = bpy.data.objects.new('2', me_2)
ob_3 = bpy.data.objects.new('3', me_3)
ob_4 = bpy.data.objects.new('4', me_4)
ob_5 = bpy.data.objects.new('5', me_5)
ob_geometry = bpy.data.objects.new('Geometry', me_geometry)
ob_land_contact = bpy.data.objects.new('Land Contact', me_land_contact)
ob_shadow_volume = bpy.data.objects.new('Shadow Volume', me_shadow_volume)
ob_stencil_shadow = bpy.data.objects.new('Stencil Shadow', me_stencil_shadow)
ob_view_geometry = bpy.data.objects.new('View Geometry', me_view_geometry)

# ---- transforms, parenting, visibility, modifiers, constraints
ob_1.location = (0.0, 0.0, 0.0)
ob_1.lineart.crease_threshold = 0.0
_vg = ob_1.vertex_groups.new(name='csplate')
_vg = ob_1.vertex_groups.new(name='e0')
_vg = ob_1.vertex_groups.new(name='e1')
_vg = ob_1.vertex_groups.new(name='e2')
_vg = ob_1.vertex_groups.new(name='e3')
_vg = ob_1.vertex_groups.new(name='e4')
_vg = ob_1.vertex_groups.new(name='e5')
_vg = ob_1.vertex_groups.new(name='e6')
_vg = ob_1.vertex_groups.new(name='e7')
_vg = ob_1.vertex_groups.new(name='e8')
_vg = ob_1.vertex_groups.new(name='e9')
_vg = ob_1.vertex_groups.new(name='letters.even')
_vg = ob_1.vertex_groups.new(name='o0')
_vg = ob_1.vertex_groups.new(name='o1')
_vg = ob_1.vertex_groups.new(name='o2')
_vg = ob_1.vertex_groups.new(name='o3')
_vg = ob_1.vertex_groups.new(name='o4')
_vg = ob_1.vertex_groups.new(name='o5')
_vg = ob_1.vertex_groups.new(name='o6')
_vg = ob_1.vertex_groups.new(name='o7')
_vg = ob_1.vertex_groups.new(name='o8')
_vg = ob_1.vertex_groups.new(name='letters.odd')
_vg = ob_1.vertex_groups.new(name='letters.all')
ob_2.location = (0.0, 0.0, 0.0)
ob_2.lineart.crease_threshold = 0.0
_vg = ob_2.vertex_groups.new(name='csplate')
_vg = ob_2.vertex_groups.new(name='e0')
_vg = ob_2.vertex_groups.new(name='e1')
_vg = ob_2.vertex_groups.new(name='e2')
_vg = ob_2.vertex_groups.new(name='e3')
_vg = ob_2.vertex_groups.new(name='e4')
_vg = ob_2.vertex_groups.new(name='e5')
_vg = ob_2.vertex_groups.new(name='e6')
_vg = ob_2.vertex_groups.new(name='e7')
_vg = ob_2.vertex_groups.new(name='e8')
_vg = ob_2.vertex_groups.new(name='e9')
_vg = ob_2.vertex_groups.new(name='letters.even')
_vg = ob_2.vertex_groups.new(name='o0')
_vg = ob_2.vertex_groups.new(name='o1')
_vg = ob_2.vertex_groups.new(name='o2')
_vg = ob_2.vertex_groups.new(name='o3')
_vg = ob_2.vertex_groups.new(name='o4')
_vg = ob_2.vertex_groups.new(name='o5')
_vg = ob_2.vertex_groups.new(name='o6')
_vg = ob_2.vertex_groups.new(name='o7')
_vg = ob_2.vertex_groups.new(name='o8')
_vg = ob_2.vertex_groups.new(name='letters.odd')
_vg = ob_2.vertex_groups.new(name='letters.all')
ob_3.location = (0.0, 0.0, 0.0)
ob_3.lineart.crease_threshold = 0.0
_vg = ob_3.vertex_groups.new(name='csplate')
_vg = ob_3.vertex_groups.new(name='e0')
_vg = ob_3.vertex_groups.new(name='e1')
_vg = ob_3.vertex_groups.new(name='e2')
_vg = ob_3.vertex_groups.new(name='e3')
_vg = ob_3.vertex_groups.new(name='e4')
_vg = ob_3.vertex_groups.new(name='e5')
_vg = ob_3.vertex_groups.new(name='e6')
_vg = ob_3.vertex_groups.new(name='e7')
_vg = ob_3.vertex_groups.new(name='e8')
_vg = ob_3.vertex_groups.new(name='e9')
_vg = ob_3.vertex_groups.new(name='letters.even')
_vg = ob_3.vertex_groups.new(name='o0')
_vg = ob_3.vertex_groups.new(name='o1')
_vg = ob_3.vertex_groups.new(name='o2')
_vg = ob_3.vertex_groups.new(name='o3')
_vg = ob_3.vertex_groups.new(name='o4')
_vg = ob_3.vertex_groups.new(name='o5')
_vg = ob_3.vertex_groups.new(name='o6')
_vg = ob_3.vertex_groups.new(name='o7')
_vg = ob_3.vertex_groups.new(name='o8')
_vg = ob_3.vertex_groups.new(name='letters.odd')
_vg = ob_3.vertex_groups.new(name='letters.all')
ob_4.location = (0.0, 0.0, 0.0)
ob_4.lineart.crease_threshold = 0.0
_vg = ob_4.vertex_groups.new(name='csplate')
_vg = ob_4.vertex_groups.new(name='e0')
_vg = ob_4.vertex_groups.new(name='e1')
_vg = ob_4.vertex_groups.new(name='e2')
_vg = ob_4.vertex_groups.new(name='e3')
_vg = ob_4.vertex_groups.new(name='e4')
_vg = ob_4.vertex_groups.new(name='e5')
_vg = ob_4.vertex_groups.new(name='e6')
_vg = ob_4.vertex_groups.new(name='e7')
_vg = ob_4.vertex_groups.new(name='e8')
_vg = ob_4.vertex_groups.new(name='e9')
_vg = ob_4.vertex_groups.new(name='letters.even')
_vg = ob_4.vertex_groups.new(name='o0')
_vg = ob_4.vertex_groups.new(name='o1')
_vg = ob_4.vertex_groups.new(name='o2')
_vg = ob_4.vertex_groups.new(name='o3')
_vg = ob_4.vertex_groups.new(name='o4')
_vg = ob_4.vertex_groups.new(name='o5')
_vg = ob_4.vertex_groups.new(name='o6')
_vg = ob_4.vertex_groups.new(name='o7')
_vg = ob_4.vertex_groups.new(name='o8')
_vg = ob_4.vertex_groups.new(name='letters.odd')
_vg = ob_4.vertex_groups.new(name='letters.all')
ob_5.location = (0.0, 0.0, 0.0)
ob_5.lineart.crease_threshold = 0.0
_vg = ob_5.vertex_groups.new(name='csplate')
_vg = ob_5.vertex_groups.new(name='e0')
_vg = ob_5.vertex_groups.new(name='e1')
_vg = ob_5.vertex_groups.new(name='e2')
_vg = ob_5.vertex_groups.new(name='e3')
_vg = ob_5.vertex_groups.new(name='e4')
_vg = ob_5.vertex_groups.new(name='e5')
_vg = ob_5.vertex_groups.new(name='e6')
_vg = ob_5.vertex_groups.new(name='e7')
_vg = ob_5.vertex_groups.new(name='e8')
_vg = ob_5.vertex_groups.new(name='e9')
_vg = ob_5.vertex_groups.new(name='letters.even')
_vg = ob_5.vertex_groups.new(name='o0')
_vg = ob_5.vertex_groups.new(name='o1')
_vg = ob_5.vertex_groups.new(name='o2')
_vg = ob_5.vertex_groups.new(name='o3')
_vg = ob_5.vertex_groups.new(name='o4')
_vg = ob_5.vertex_groups.new(name='o5')
_vg = ob_5.vertex_groups.new(name='o6')
_vg = ob_5.vertex_groups.new(name='o7')
_vg = ob_5.vertex_groups.new(name='o8')
_vg = ob_5.vertex_groups.new(name='letters.odd')
_vg = ob_5.vertex_groups.new(name='letters.all')
ob_geometry.location = (0.0, 0.0, 0.0)
ob_geometry.lineart.crease_threshold = 0.0
_vg = ob_geometry.vertex_groups.new(name='Component01')
ob_land_contact.location = (0.0, 0.0, 0.0)
ob_land_contact.lineart.crease_threshold = 0.0
ob_shadow_volume.location = (0.0, 0.0, 0.0)
ob_shadow_volume.lineart.crease_threshold = 0.0
_vg = ob_shadow_volume.vertex_groups.new(name='csplate')
ob_stencil_shadow.location = (0.0, 0.0, 0.0)
ob_stencil_shadow.lineart.crease_threshold = 0.0
_vg = ob_stencil_shadow.vertex_groups.new(name='csplate')
ob_view_geometry.location = (0.0, 0.0, 0.0)
ob_view_geometry.lineart.crease_threshold = 0.0
_vg = ob_view_geometry.vertex_groups.new(name='Component01')

# ---- collection membership
col_collection_1.objects.link(ob_1)
col_collection_2.objects.link(ob_2)
col_collection_3.objects.link(ob_3)
col_collection_4.objects.link(ob_4)
col_collection_5.objects.link(ob_5)
col_collection_6.objects.link(ob_geometry)
col_collection_7.objects.link(ob_land_contact)
col_collection_8.objects.link(ob_shadow_volume)
col_collection_9.objects.link(ob_stencil_shadow)
col_collection_10.objects.link(ob_view_geometry)

# ---- scene / render settings (as saved in the file)
scene.frame_start = 1; scene.frame_end = 250; scene.frame_set(0)
scene.render.engine = 'BLENDER_EEVEE_NEXT'
scene.render.image_settings.compression = 90
scene.render.resolution_percentage = 50
scene.render.dither_intensity = 0.0
scene.cycles.use_denoising = False
scene.cycles.samples = 10
scene.cycles.sampling_pattern = 'TABULATED_SOBOL'
scene.cycles.light_sampling_threshold = 0.0
scene.cycles.use_adaptive_sampling = False
scene.cycles.use_light_tree = False
scene.cycles.blur_glossy = 0.0
scene.cycles.volume_bounces = 1
scene.cycles.pixel_filter_type = 'GAUSSIAN'
scene.cycles.sample_clamp_indirect = 0.0
scene.view_settings.view_transform = 'Standard'
bpy.context.view_layer.update()

# ---- added for rendering (the .blend has no active camera and no usable light): camera, sun
cam_auto = bpy.data.cameras.new('AutoCamera')
cam_auto.lens = 50.0
cam_auto.sensor_width = 36.0
cam_auto.clip_end = 1000.0
ob_auto_camera = bpy.data.objects.new('AutoCamera', cam_auto)
scene.collection.objects.link(ob_auto_camera)
ob_auto_camera.location = (0.74607, -0.895298, 0.596856)
ob_auto_camera.rotation_euler = (1.09748, -7.21219e-08, 0.694738)
scene.camera = ob_auto_camera
light_auto_sun = bpy.data.lights.new('AutoSun', 'SUN')
light_auto_sun.energy = 3.0
light_auto_sun.angle = 0.0523599
ob_auto_sun = bpy.data.objects.new('AutoSun', light_auto_sun)
scene.collection.objects.link(ob_auto_sun)
ob_auto_sun.rotation_euler = (0.872665, 0.174533, 0.523599)
bpy.context.view_layer.update()
